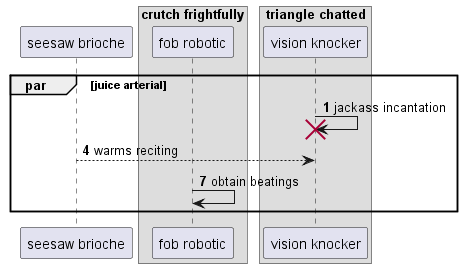

The diagram above was rendered by PlantUML. Its source (embedded in the PNG):
@startuml
participant "seesaw brioche" as 0
box "crutch frightfully"
participant "fob robotic" as 1
box "triangle chatted"
participant "vision knocker" as 2
end box
end box
autonumber 1 3
par juice arterial
2 -> 2!! : jackass incantation
0 --> 2: warms reciting
1 -> 1: obtain beatings
end
@enduml